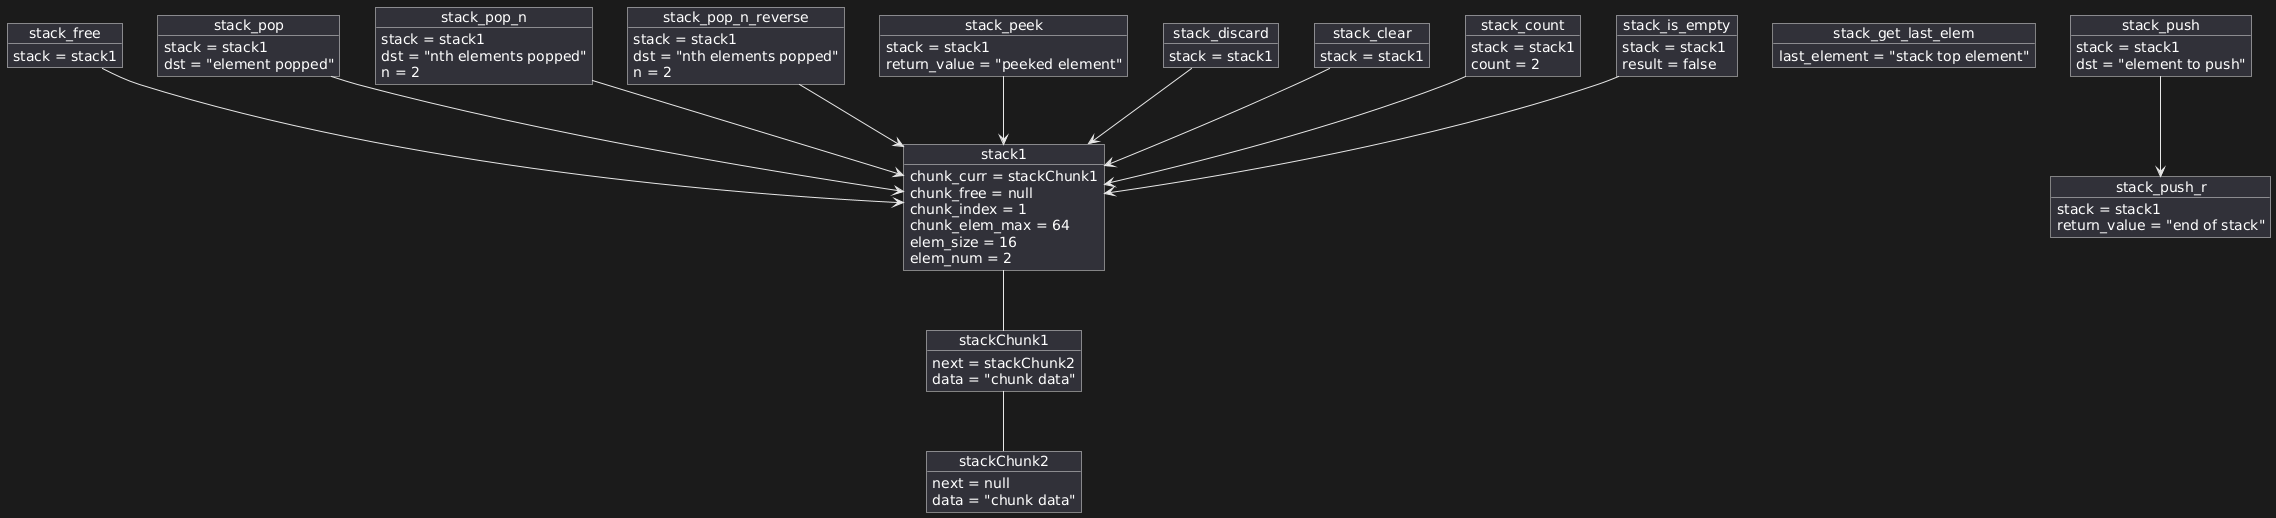

The diagram above was rendered by PlantUML. Its source (embedded in the PNG):
@startuml
skinparam classAttributeIconSize 0

' Define objects and their attributes
object stackChunk1 {
  next = stackChunk2
  data = "chunk data"
}

object stackChunk2 {
  next = null
  data = "chunk data"
}

object stack1 {
  chunk_curr = stackChunk1
  chunk_free = null
  chunk_index = 1
  chunk_elem_max = 64
  elem_size = 16
  elem_num = 2
}

object stack_get_last_elem {
  last_element = "stack top element"
}

object stack_push {
  stack = stack1
  dst = "element to push"
}

object stack_push_r {
  stack = stack1
  return_value = "end of stack"
}

object stack_free {
  stack = stack1
}

object stack_pop {
  stack = stack1
  dst = "element popped"
}

object stack_pop_n {
  stack = stack1
  dst = "nth elements popped"
  n = 2
}

object stack_pop_n_reverse {
  stack = stack1
  dst = "nth elements popped"
  n = 2
}

object stack_peek {
  stack = stack1
  return_value = "peeked element"
}

object stack_discard {
  stack = stack1
}

object stack_clear {
  stack = stack1
}

object stack_count {
  stack = stack1
  count = 2
}

object stack_is_empty {
  stack = stack1
  result = false
}

' Object relationships
stack1 -- stackChunk1
stackChunk1 -- stackChunk2
stack_push --> stack_push_r
stack_pop --> stack1
stack_pop_n --> stack1
stack_pop_n_reverse --> stack1
stack_peek --> stack1
stack_discard --> stack1
stack_clear --> stack1
stack_count --> stack1
stack_is_empty --> stack1
stack_free --> stack1
@enduml